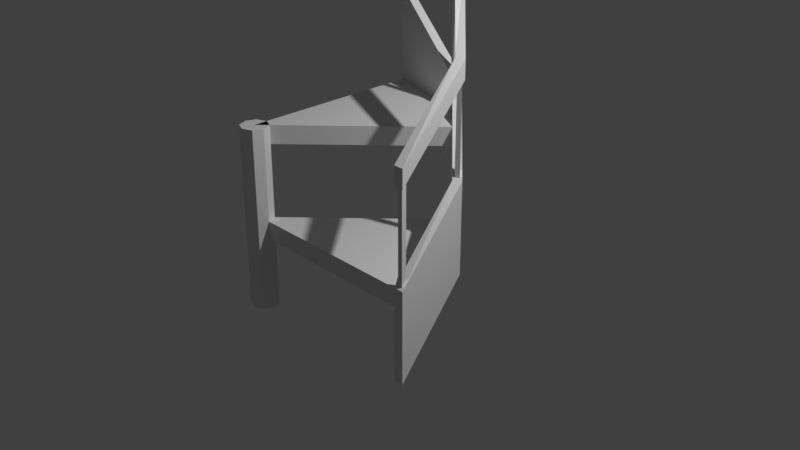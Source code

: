 # Source: multidecor_spiral_plank_stair_segment_with_banister.blend  (saved by Blender 3.0.42; exported with 4.5.12 LTS)
import bpy
from mathutils import Matrix  # noqa: F401  (used for matrix-valued properties, if any)

bpy.ops.wm.read_factory_settings(use_empty=True)
scene = bpy.context.scene
scene.name = 'Scene'

# ---- collections
col_collection = bpy.data.collections.new('Collection'); scene.collection.children.link(col_collection)

# ---- materials (node trees are filled in below, after node groups)
mat_material = bpy.data.materials.new('Material')
mat_material.use_transparent_shadow = False
mat_material_001 = bpy.data.materials.new('Material.001')
mat_material_001.use_transparent_shadow = False

# ---- material node trees
mat_material.use_nodes = True; mat_material.node_tree.nodes.clear()
_N = mat_material.node_tree.nodes; _L = mat_material.node_tree.links
n0 = _N.new('ShaderNodeBsdfPrincipled'); n0.name = 'Principled BSDF'; n0.location = (10, 300)
n0.distribution = 'GGX'
n0.subsurface_method = 'RANDOM_WALK_SKIN'
n0.inputs[3].default_value = 1.45
n0.inputs[27].default_value = (0.0, 0.0, 0.0, 1.0)
n0.inputs[28].default_value = 1.0
n1 = _N.new('ShaderNodeOutputMaterial'); n1.name = 'Material Output'; n1.location = (300, 300)
_L.new(n0.outputs[0], n1.inputs[0])
n1.is_active_output = True
mat_material_001.use_nodes = True; mat_material_001.node_tree.nodes.clear()
_N = mat_material_001.node_tree.nodes; _L = mat_material_001.node_tree.links
n0 = _N.new('ShaderNodeBsdfPrincipled'); n0.name = 'Principled BSDF'; n0.location = (10, 300)
n0.distribution = 'GGX'
n0.subsurface_method = 'RANDOM_WALK_SKIN'
n0.inputs[3].default_value = 1.45
n0.inputs[27].default_value = (0.0, 0.0, 0.0, 1.0)
n0.inputs[28].default_value = 1.0
n1 = _N.new('ShaderNodeOutputMaterial'); n1.name = 'Material Output'; n1.location = (300, 300)
_L.new(n0.outputs[0], n1.inputs[0])
n1.is_active_output = True

# ---- world
world_world = bpy.data.worlds.new('World'); scene.world = world_world
world_world.use_nodes = True; world_world.node_tree.nodes.clear()
_N = world_world.node_tree.nodes; _L = world_world.node_tree.links
n0 = _N.new('ShaderNodeOutputWorld'); n0.name = 'World Output'; n0.location = (300, 300)
n1 = _N.new('ShaderNodeBackground'); n1.name = 'Background'; n1.location = (10, 300)
n1.inputs[0].default_value = (0.05088, 0.05088, 0.05088, 1.0)
_L.new(n1.outputs[0], n0.inputs[0])
n0.is_active_output = True
world_world.color = (0.05088, 0.05088, 0.05088)
world_world.use_sun_shadow = False
world_world.sun_shadow_jitter_overblur = 0.0

# ---- cameras
cam_camera = bpy.data.cameras.new('Camera')
cam_camera.clip_end = 100.0
cam_camera.ortho_scale = 7.314

# ---- lights
light_light = bpy.data.lights.new('Light', 'POINT')
light_light.transmission_factor = 0.0
light_light.energy = 1000.0
light_light.shadow_soft_size = 0.1
light_light.shadow_maximum_resolution = 0.006
light_light.use_absolute_resolution = True

# ---- meshes
me_cylinder = bpy.data.meshes.new('Cylinder')
me_cylinder.from_pydata([(-1.0, -1.0, 0.0), (-1.0, -1.0, 1.0), (-2.384e-07, 0.7321, 0.8), (1.0, -1.0, 0.0), (-1.0, 1.0, 0.8), (0.7321, 0.0, 0.0), (-1.0, -1.0, 0.8), (0.366, 0.366, 0.8), (-1.0, -1.0, -0.2), (0.366, 0.366, -0.2), (0.366, 0.366, 1.0), (-1.0, 1.0, 1.0), (1.0, -1.0, -0.2), (0.7321, 0.0, -0.2), (0.366, 0.366, 0.0), (-2.384e-07, 0.7321, 1.0), (-1.0, 1.0, 2.0), (1.0, -1.0, 0.0), (1.0, -1.0, -1.0), (-1.0, 1.0, 1.0), (0.7321, 0.0, 0.6667), (-2.384e-07, 0.7321, 1.333), (-2.384e-07, 0.7321, 0.3333), (0.7321, 0.0, -0.3333), (0.0483, 0.8157, 0.3333), (0.0483, 0.8157, 1.333), (0.8157, 0.0483, 0.6667), (0.8157, 0.0483, -0.3333), (1.104, -1.0, 0.0), (1.104, -1.0, -1.0), (-1.0, 1.104, 2.0), (-1.0, 1.104, 1.0), (1.008, -0.932, 0.04533), (1.019, -0.9732, 0.01788), (-1.0, -0.85, -1.0), (-1.0, -0.85, 1.0), (-1.106, -0.8939, -1.0), (-1.106, -0.8939, 1.0), (-1.15, -1.0, -1.0), (-1.15, -1.0, 1.0), (-1.106, -1.106, -1.0), (-1.106, -1.106, 1.0), (-1.0, -1.15, -1.0), (-1.0, -1.15, 1.0), (-0.8939, -1.106, -1.0), (-0.8939, -1.106, 1.0), (-0.85, -1.0, -1.0), (-0.85, -1.0, 1.0), (-0.8939, -0.8939, -1.0), (-0.8939, -0.8939, 1.0), (1.052, -0.9071, 0.06196), (1.07, -0.9732, 0.01788), (1.07, -0.9732, 1.017), (1.019, -0.9732, 1.017), (1.052, -0.9071, 1.059), (1.008, -0.932, 1.043), (0.7335, 0.03157, 1.684), (0.7335, 0.03157, 0.6836), (0.7033, 0.06172, 0.7098), (0.7033, 0.06172, 1.71), (0.7275, 0.1035, 0.7252), (0.7753, 0.05572, 0.6836), (0.7275, 0.1035, 1.725), (0.7753, 0.05572, 1.684), (-0.05593, 0.7713, 1.379), (-0.01475, 0.7603, 1.351), (0.009398, 0.8021, 1.351), (-0.05672, 0.8203, 1.395), (-0.05593, 0.7713, 2.376), (-0.01475, 0.7603, 2.35), (0.009398, 0.8021, 2.35), (-0.05672, 0.8203, 2.392), (-1.0, 1.0, 3.2), (1.0, -1.0, 1.2), (1.0, -1.0, 1.0), (-1.0, 1.0, 3.0), (0.7321, 0.0, 1.867), (-2.384e-07, 0.7321, 2.533), (-2.384e-07, 0.7321, 2.333), (0.7321, 0.0, 1.667), (0.0483, 0.8157, 2.333), (0.0483, 0.8157, 2.533), (0.8157, 0.0483, 1.867), (0.8157, 0.0483, 1.667), (1.104, -1.0, 1.2), (1.104, -1.0, 1.0), (-1.0, 1.104, 3.2), (-1.0, 1.104, 3.0)], [], [(10, 1, 6, 7), (1, 11, 4, 6), (2, 6, 4), (3, 5, 0), (7, 6, 2), (3, 0, 8, 12), (0, 14, 9, 8), (10, 15, 1), (15, 11, 1), (5, 14, 0), (13, 8, 9), (12, 8, 13), (17, 18, 29, 28), (27, 24, 25, 26), (23, 22, 24, 27), (20, 21, 22, 23), (26, 28, 29, 27), (20, 17, 28, 26), (18, 23, 27, 29), (30, 25, 24, 31), (19, 16, 30, 31), (16, 21, 25, 30), (22, 19, 31, 24), (50, 54, 55, 32), (34, 36, 37, 35), (36, 38, 39, 37), (38, 40, 41, 39), (19, 22, 21, 16), (40, 42, 43, 41), (32, 55, 53, 33), (81, 77, 76, 82), (42, 44, 45, 43), (51, 52, 54, 50), (44, 46, 47, 45), (35, 43, 47), (18, 17, 20, 23), (46, 48, 49, 47), (33, 53, 52, 51), (48, 34, 35, 49), (36, 44, 40), (57, 56, 63, 61), (61, 63, 62, 60), (58, 59, 56, 57), (60, 62, 59, 58), (67, 71, 68, 64), (64, 68, 69, 65), (66, 70, 71, 67), (65, 69, 70, 66), (73, 74, 85, 84), (83, 80, 81, 82), (79, 78, 80, 83), (76, 77, 78, 79), (82, 84, 85, 83), (76, 73, 84, 82), (74, 79, 83, 85), (86, 81, 80, 87), (75, 72, 86, 87), (72, 77, 81, 86), (78, 75, 87, 80), (75, 78, 77, 72), (74, 73, 76, 79), (11, 15, 2, 4), (5, 13, 9, 14), (25, 21, 20, 26), (39, 35, 37), (35, 47, 49), (47, 43, 45), (43, 39, 41), (39, 43, 35), (48, 36, 34), (36, 40, 38), (40, 44, 42), (44, 48, 46), (48, 44, 36)])
me_cylinder.polygons.foreach_set('material_index', [0, 0, 0, 0, 0, 0, 0, 0, 0, 0, 0, 0, 0, 0, 0, 0, 0, 0, 0, 0, 0, 0, 0, 0, 1, 1, 1, 0, 1, 0, 1, 1, 0, 1, 1, 0, 1, 0, 1, 1, 0, 0, 0, 0, 0, 0, 0, 0, 1, 1, 1, 1, 1, 1, 1, 1, 1, 1, 1, 1, 1, 0, 0, 0, 1, 1, 1, 1, 1, 1, 1, 1, 1, 1])
_uv = me_cylinder.uv_layers.new(name='UVMap')
_uv.uv.foreach_set('vector', [2.257, 0.837, 2.257, 1.642, 2.34, 1.642, 2.34, 0.837, 2.257, 1.642, 2.257, 2.476, 2.34, 2.476, 2.34, 1.642, 0.9665, 1.642, 1.182, 0.837, 0.5928, 1.426, 1.142, 0.001138, 0.7253, 0.1128, 1.142, 0.8347, 1.182, 1.642, 1.182, 0.837, 0.9665, 1.642, 2.999, 0.3862, 2.165, 0.3862, 2.165, 0.4696, 2.999, 0.4696, 2.165, 0.3862, 1.36, 0.3862, 1.36, 0.4696, 2.165, 0.4696, 0.001138, 0.5705, 0.1537, 0.723, 0.5705, 0.001138, 0.1537, 0.723, 0.5705, 0.8347, 0.5705, 0.001138, 0.7253, 0.1128, 0.5728, 0.2654, 1.142, 0.8347, 0.3748, 0.837, 0.5906, 1.642, 0.5906, 0.837, 0.001138, 1.053, 0.5906, 1.642, 0.3748, 0.837, 1.144, 0.6042, 1.561, 0.6042, 1.561, 0.561, 1.144, 0.561, 2.255, 1.586, 2.255, 1.055, 1.9, 0.837, 1.9, 1.368, 0.9733, 1.653, 0.9733, 2.166, 1.013, 2.175, 1.013, 1.644, 1.9, 1.814, 1.9, 2.327, 2.25, 2.101, 2.25, 1.588, 1.54, 1.586, 1.54, 1.055, 1.185, 0.837, 1.185, 1.369, 0.8429, 1.653, 0.8402, 2.166, 0.8823, 2.176, 0.8823, 1.644, 0.7958, 1.654, 0.7986, 2.167, 0.8379, 2.176, 0.8379, 1.644, 1.897, 1.586, 1.897, 1.055, 1.542, 0.837, 1.542, 1.369, 2.386, 1.254, 2.386, 0.837, 2.343, 0.837, 2.343, 1.254, 0.707, 1.654, 0.7098, 2.167, 0.7491, 2.176, 0.7491, 1.644, 0.8873, 1.653, 0.8846, 2.166, 0.9267, 2.176, 0.9267, 1.644, 0.4595, 2.06, 0.4595, 1.644, 0.4382, 1.651, 0.4382, 2.067, 0.9194, 0.6925, 0.9194, 0.6447, 0.08578, 0.6447, 0.08578, 0.6925, 0.9194, 0.6447, 0.9194, 0.5968, 0.08578, 0.5968, 0.08578, 0.6447, 0.9194, 0.5968, 0.9194, 0.549, 0.08578, 0.549, 0.08578, 0.5968, 1.535, 2.102, 1.535, 1.589, 1.185, 1.814, 1.185, 2.328, 0.9194, 0.549, 0.9194, 0.5011, 0.08578, 0.5011, 0.08578, 0.549, 0.5275, 2.067, 0.5275, 1.651, 0.5097, 1.662, 0.5097, 2.078, 0.2685, -0.06213, 0.2774, -0.02286, 0.7906, -0.02284, 0.7994, -0.06213, 0.9194, 0.8839, 0.9194, 0.8361, 0.08578, 0.8361, 0.08578, 0.8839, 0.4881, 2.078, 0.4881, 1.662, 0.4595, 1.644, 0.4595, 2.06, 0.9194, 0.8361, 0.9194, 0.7882, 0.08578, 0.7882, 0.08578, 0.8361, 0.6779, 0.2224, 0.5623, 0.2702, 0.644, 0.3041, 1.542, 2.328, 1.893, 2.102, 1.893, 1.589, 1.542, 1.814, 0.9194, 0.7882, 0.9194, 0.7404, 0.08578, 0.7404, 0.08578, 0.7882, 0.5097, 2.078, 0.5097, 1.662, 0.4881, 1.662, 0.4881, 2.078, 0.9194, 0.7404, 0.9194, 0.6925, 0.08578, 0.6925, 0.08578, 0.7404, 0.714, 0.3041, 0.7618, 0.1885, 0.6801, 0.2224, 0.5475, 1.644, 0.5475, 2.062, 0.5677, 2.062, 0.5677, 1.644, 0.5677, 1.644, 0.5677, 2.062, 0.5959, 2.079, 0.5959, 1.662, 0.5298, 1.655, 0.5298, 2.072, 0.5475, 2.062, 0.5475, 1.644, 0.5959, 1.662, 0.5959, 2.079, 0.616, 2.072, 0.616, 1.655, 1.56, 0.5383, 1.144, 0.5383, 1.151, 0.5587, 1.567, 0.5587, 1.567, 0.4718, 1.151, 0.4718, 1.162, 0.4896, 1.578, 0.4896, 1.578, 0.5097, 1.162, 0.5097, 1.144, 0.5383, 1.56, 0.5383, 1.578, 0.4896, 1.162, 0.4896, 1.162, 0.5097, 1.578, 0.5097, 0.5623, 0.3495, 0.6457, 0.3495, 0.6457, 0.3063, 0.5623, 0.3063, 0.843, 0.8564, 0.3122, 0.8564, 0.2685, 0.9274, 0.7994, 0.9274, 0.2773, 0.0603, 0.7905, 0.06028, 0.7994, 0.02101, 0.2685, 0.02101, 0.7817, 0.784, 0.2685, 0.784, 0.3137, 0.8541, 0.8269, 0.8541, 0.8436, 1.003, 0.3121, 1.003, 0.2685, 1.074, 0.8, 1.074, 0.2771, 0.4098, 0.7903, 0.4125, 0.8, 0.3704, 0.2685, 0.3704, 0.2783, 0.3238, 0.7915, 0.321, 0.8, 0.2817, 0.2685, 0.2817, 0.8436, 0.9297, 0.3121, 0.9297, 0.2685, 1.001, 0.8, 1.001, 0.6912, 0.3897, 0.6912, 0.3063, 0.648, 0.3063, 0.648, 0.3897, 0.2783, 0.4569, 0.7915, 0.4542, 0.8, 0.4148, 0.2685, 0.4148, 0.2771, 0.1435, 0.7903, 0.1463, 0.8, 0.1041, 0.2685, 0.1041, 0.7817, 0.7116, 0.2685, 0.7116, 0.3137, 0.7817, 0.8269, 0.7817, 0.2685, 0.6393, 0.3137, 0.7094, 0.8269, 0.7094, 0.7817, 0.6393, 2.257, 2.476, 2.257, 2.907, 2.34, 2.907, 2.34, 2.476, 1.144, 0.3862, 1.144, 0.4696, 1.36, 0.4696, 1.36, 0.3862, 1.096, 1.644, 1.056, 1.653, 1.056, 2.167, 1.096, 2.175, 0.5962, 0.1885, 0.6779, 0.2224, 0.644, 0.1885, 0.6779, 0.2224, 0.644, 0.3041, 0.6779, 0.2702, 0.644, 0.3041, 0.5623, 0.2702, 0.5962, 0.3041, 0.5623, 0.2702, 0.5962, 0.1885, 0.5623, 0.2224, 0.5962, 0.1885, 0.5623, 0.2702, 0.6779, 0.2224, 0.7957, 0.2702, 0.714, 0.3041, 0.7618, 0.3041, 0.714, 0.3041, 0.6801, 0.2224, 0.6801, 0.2702, 0.6801, 0.2224, 0.7618, 0.1885, 0.714, 0.1885, 0.7618, 0.1885, 0.7957, 0.2702, 0.7957, 0.2224, 0.7957, 0.2702, 0.7618, 0.1885, 0.714, 0.3041])
me_cylinder.materials.append(mat_material)
me_cylinder.materials.append(mat_material_001)
me_cylinder.use_remesh_fix_poles = True
me_cylinder.use_remesh_preserve_attributes = False
me_cylinder.update()

# ---- objects
ob_light = bpy.data.objects.new('Light', light_light)
ob_camera = bpy.data.objects.new('Camera', cam_camera)
ob_cylinder = bpy.data.objects.new('Cylinder', me_cylinder)

# ---- transforms, parenting, visibility, modifiers, constraints
ob_light.location = (4.076, 1.005, 5.904)
ob_light.rotation_euler = (0.6503, 0.05522, 1.866)
ob_light.lock_rotations_4d = False
ob_light.empty_display_type = 'ARROWS'
ob_light.color = (0.0, 0.0, 0.0, 0.0)
ob_light.lineart.crease_threshold = 0.0
ob_camera.location = (7.359, -6.926, 4.958)
ob_camera.rotation_euler = (1.109, 0.0, 0.8149)
ob_camera.lock_rotations_4d = False
ob_camera.empty_display_type = 'ARROWS'
ob_camera.color = (0.0, 0.0, 0.0, 0.0)
ob_camera.display_type = 'WIRE'
ob_camera.lineart.crease_threshold = 0.0
ob_cylinder.location = (0.0, 0.0, 0.0)

# ---- collection membership
col_collection.objects.link(ob_light)
col_collection.objects.link(ob_camera)
col_collection.objects.link(ob_cylinder)

# ---- scene / render settings (as saved in the file)
scene.camera = ob_camera
scene.frame_start = 1; scene.frame_end = 250; scene.frame_set(1)
scene.render.engine = 'BLENDER_EEVEE_NEXT'
scene.cycles.sampling_pattern = 'TABULATED_SOBOL'
scene.cycles.use_light_tree = False
scene.view_settings.view_transform = 'Standard'
bpy.context.view_layer.update()
